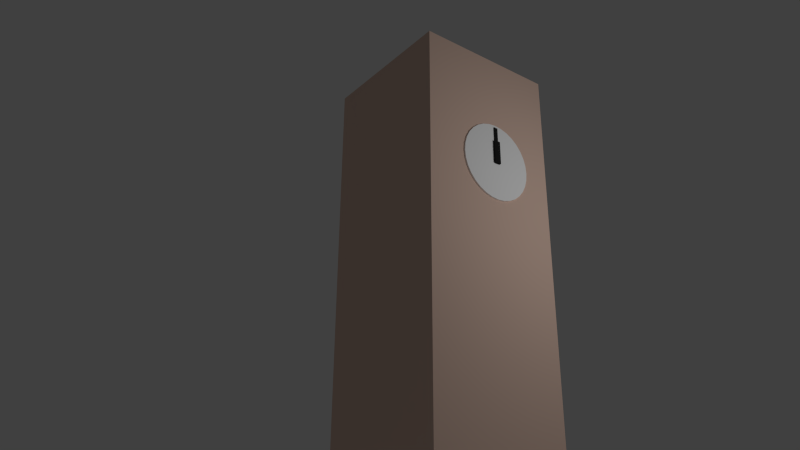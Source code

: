 # Source: ClockTower.blend  (saved by Blender 2.59.0; exported with 4.5.12 LTS)
import bpy
from mathutils import Matrix  # noqa: F401  (used for matrix-valued properties, if any)

bpy.ops.wm.read_factory_settings(use_empty=True)
scene = bpy.context.scene
scene.name = 'Scene'

# ---- collections
col_collection_1 = bpy.data.collections.new('Collection 1'); scene.collection.children.link(col_collection_1)

# ---- materials (node trees are filled in below, after node groups)
mat_sol = bpy.data.materials.new('sol')
mat_sol.alpha_threshold = 0.0
mat_sol.use_transparent_shadow = False
mat_sol.roughness = 0.5
mat_sol.line_color = (0.0, 0.0, 0.0, 1.0)
mat_material_001 = bpy.data.materials.new('Material.001')
mat_material_001.alpha_threshold = 0.0
mat_material_001.use_transparent_shadow = False
mat_material_001.diffuse_color = (1.0, 1.0, 1.0, 1.0)
mat_material_001.roughness = 0.5
mat_material_001.line_color = (0.0, 0.0, 0.0, 1.0)
mat_black = bpy.data.materials.new('Black')
mat_black.alpha_threshold = 0.0
mat_black.use_transparent_shadow = False
mat_black.diffuse_color = (0.01885, 0.01885, 0.01885, 1.0)
mat_black.roughness = 0.5
mat_black.line_color = (0.0, 0.0, 0.0, 1.0)
mat_material = bpy.data.materials.new('Material')
mat_material.alpha_threshold = 0.0
mat_material.use_transparent_shadow = False
mat_material.diffuse_color = (0.8, 0.5765, 0.4728, 1.0)
mat_material.roughness = 0.5
mat_material.specular_intensity = 0.0
mat_material.line_color = (0.0, 0.0, 0.0, 1.0)

# ---- material node trees

# ---- world
world_world = bpy.data.worlds.new('World'); scene.world = world_world
world_world.color = (0.05088, 0.05088, 0.05088)
world_world.use_sun_shadow = False
world_world.sun_shadow_jitter_overblur = 0.0
world_world.cycles.sampling_method = 'MANUAL'
world_world.cycles.sample_map_resolution = 256

# ---- cameras
cam_camera_001 = bpy.data.cameras.new('Camera.001')
cam_camera_001.clip_end = 100.0
cam_camera_001.lens = 35.0
cam_camera_001.dof.focus_distance = 0.0
cam_camera_001.dof.aperture_fstop = 128.0
cam_camera = bpy.data.cameras.new('Camera')
cam_camera.clip_end = 100.0
cam_camera.lens = 35.0
cam_camera.ortho_scale = 7.314
cam_camera.dof.focus_distance = 0.0
cam_camera.dof.aperture_fstop = 128.0

# ---- lights
light_lamp = bpy.data.lights.new('Lamp', 'POINT')
light_lamp.transmission_factor = 0.0
light_lamp.cutoff_distance = 30.0
light_lamp.energy = 100.0
light_lamp.shadow_buffer_clip_start = 1.001
light_lamp.shadow_soft_size = 1.0
light_lamp.shadow_maximum_resolution = 0.006
light_lamp.use_absolute_resolution = True
light_lamp.cycles.use_multiple_importance_sampling = False

# ---- meshes
me_ground = bpy.data.meshes.new('Ground')
me_ground.from_pydata([(1.0, 1.0, 0.0), (1.0, -1.0, 0.0), (-1.0, -1.0, 0.0), (-1.0, 1.0, 0.0)], [], [(0, 3, 2, 1)])
me_ground.materials.append(mat_sol)
me_ground.use_remesh_preserve_volume = False
me_ground.use_remesh_preserve_attributes = False
me_ground.use_mirror_vertex_groups = False
me_ground.update()
me_clock = bpy.data.meshes.new('Clock')
me_clock.from_pydata([(-0.01145, 0.5365, -4.051e-08), (-0.01145, 0.5262, -0.1047), (-0.01145, 0.4957, -0.2053), (-0.01145, 0.4461, -0.2981), (-0.01145, 0.3794, -0.3794), (-0.01145, 0.2981, -0.4461), (-0.01145, 0.2053, -0.4957), (-0.01145, 0.1047, -0.5262), (-0.01145, 4.051e-08, -0.5365), (-0.01145, -0.1047, -0.5262), (-0.01145, -0.2053, -0.4957), (-0.01145, -0.2981, -0.4461), (-0.01145, -0.3794, -0.3794), (-0.01145, -0.4461, -0.2981), (-0.01145, -0.4957, -0.2053), (-0.01145, -0.5262, -0.1047), (-0.01145, -0.5365, 1.343e-07), (-0.01145, -0.5262, 0.1047), (-0.01145, -0.4957, 0.2053), (-0.01145, -0.4461, 0.2981), (-0.01145, -0.3794, 0.3794), (-0.01145, -0.2981, 0.4461), (-0.01145, -0.2053, 0.4957), (-0.01145, -0.1047, 0.5262), (-0.01145, 5.181e-07, 0.5365), (-0.01145, 0.1047, 0.5262), (-0.01145, 0.2053, 0.4957), (-0.01145, 0.2981, 0.4461), (-0.01145, 0.3794, 0.3794), (-0.01145, 0.4461, 0.2981), (-0.01145, 0.4957, 0.2053), (-0.01145, 0.5262, 0.1047), (0.01145, 0.5365, -8.208e-07), (0.01145, 0.5262, -0.1047), (0.01145, 0.4957, -0.2053), (0.01145, 0.4461, -0.2981), (0.01145, 0.3794, -0.3794), (0.01145, 0.2981, -0.4461), (0.01145, 0.2053, -0.4957), (0.01145, 0.1047, -0.5262), (0.01145, -1.205e-06, -0.5365), (0.01145, -0.1047, -0.5262), (0.01145, -0.2053, -0.4957), (0.01145, -0.2981, -0.4461), (0.01145, -0.3794, -0.3794), (0.01145, -0.4461, -0.2981), (0.01145, -0.4957, -0.2053), (0.01145, -0.5262, -0.1047), (0.01145, -0.5365, -4.584e-07), (0.01145, -0.5262, 0.1047), (0.01145, -0.4957, 0.2053), (0.01145, -0.4461, 0.2981), (0.01145, -0.3794, 0.3794), (0.01145, -0.2981, 0.4461), (0.01145, -0.2053, 0.4957), (0.01145, -0.1047, 0.5262), (0.01145, -2.202e-06, 0.5365), (0.01145, 0.1047, 0.5262), (0.01145, 0.2053, 0.4957), (0.01145, 0.2981, 0.4461), (0.01145, 0.3794, 0.3794), (0.01145, 0.4461, 0.2981), (0.01145, 0.4957, 0.2053), (0.01145, 0.5262, 0.1047), (-0.01145, 0.0, -4.051e-08), (0.01145, 0.0, 4.051e-08)], [], [(64, 0, 1), (65, 33, 32), (64, 1, 2), (65, 34, 33), (64, 2, 3), (65, 35, 34), (64, 3, 4), (65, 36, 35), (64, 4, 5), (65, 37, 36), (64, 5, 6), (65, 38, 37), (64, 6, 7), (65, 39, 38), (64, 7, 8), (65, 40, 39), (64, 8, 9), (65, 41, 40), (64, 9, 10), (65, 42, 41), (64, 10, 11), (65, 43, 42), (64, 11, 12), (65, 44, 43), (64, 12, 13), (65, 45, 44), (64, 13, 14), (65, 46, 45), (64, 14, 15), (65, 47, 46), (64, 15, 16), (65, 48, 47), (64, 16, 17), (65, 49, 48), (64, 17, 18), (65, 50, 49), (64, 18, 19), (65, 51, 50), (64, 19, 20), (65, 52, 51), (64, 20, 21), (65, 53, 52), (64, 21, 22), (65, 54, 53), (64, 22, 23), (65, 55, 54), (64, 23, 24), (65, 56, 55), (64, 24, 25), (65, 57, 56), (64, 25, 26), (65, 58, 57), (64, 26, 27), (65, 59, 58), (64, 27, 28), (65, 60, 59), (64, 28, 29), (65, 61, 60), (64, 29, 30), (65, 62, 61), (64, 30, 31), (65, 63, 62), (31, 0, 64), (65, 32, 63), (0, 32, 33, 1), (1, 33, 34, 2), (2, 34, 35, 3), (3, 35, 36, 4), (4, 36, 37, 5), (5, 37, 38, 6), (6, 38, 39, 7), (7, 39, 40, 8), (8, 40, 41, 9), (9, 41, 42, 10), (10, 42, 43, 11), (11, 43, 44, 12), (12, 44, 45, 13), (13, 45, 46, 14), (14, 46, 47, 15), (15, 47, 48, 16), (16, 48, 49, 17), (17, 49, 50, 18), (18, 50, 51, 19), (19, 51, 52, 20), (20, 52, 53, 21), (21, 53, 54, 22), (22, 54, 55, 23), (23, 55, 56, 24), (24, 56, 57, 25), (25, 57, 58, 26), (26, 58, 59, 27), (27, 59, 60, 28), (28, 60, 61, 29), (29, 61, 62, 30), (30, 62, 63, 31), (32, 0, 31, 63)])
_uv = me_clock.uv_layers.new(name='UVTex')
_uv.uv.foreach_set('vector', [0.006536, 0.01, 1.007, 0.01, 1.007, 1.01, 0.5196, 0.7992, 0.3031, 0.8445, 0.2726, 0.8328, 0.006536, 0.01, 1.007, 0.01, 1.007, 1.01, 0.5196, 0.7992, 0.3419, 0.8544, 0.3031, 0.8445, 0.006536, 0.01, 1.007, 0.01, 1.007, 1.01, 0.5196, 0.7992, 0.3876, 0.8622, 0.3419, 0.8544, 0.006536, 0.01, 1.007, 0.01, 1.007, 1.01, 0.5196, 0.7992, 0.4383, 0.8675, 0.3876, 0.8622, 0.006536, 0.01, 1.007, 0.01, 1.007, 1.01, 0.5196, 0.7992, 0.4922, 0.8702, 0.4383, 0.8675, 0.006536, 0.01, 1.007, 0.01, 1.007, 1.01, 0.5196, 0.7992, 0.5471, 0.8702, 0.4922, 0.8702, 0.006536, 0.01, 1.007, 0.01, 1.007, 1.01, 0.5196, 0.7992, 0.6009, 0.8675, 0.5471, 0.8702, 0.006536, 0.01, 1.007, 0.01, 1.007, 1.01, 0.5196, 0.7992, 0.6516, 0.8622, 0.6009, 0.8675, 0.006536, 0.01, 1.007, 0.01, 1.007, 1.01, 0.5196, 0.7992, 0.6973, 0.8544, 0.6516, 0.8622, 0.006536, 0.01, 1.007, 0.01, 1.007, 1.01, 0.5196, 0.7992, 0.7361, 0.8445, 0.6973, 0.8544, 0.006536, 0.01, 1.007, 0.01, 1.007, 1.01, 0.5196, 0.7992, 0.7666, 0.8328, 0.7361, 0.8445, 0.006536, 0.01, 1.007, 0.01, 1.007, 1.01, 0.5196, 0.7992, 0.7876, 0.8199, 0.7666, 0.8328, 0.006536, 0.01, 1.007, 0.01, 1.007, 1.01, 0.5196, 0.7992, 0.7984, 0.8062, 0.7876, 0.8199, 0.006536, 0.01, 1.007, 0.01, 1.007, 1.01, 0.5196, 0.7992, 0.7984, 0.7922, 0.7984, 0.8062, 0.006536, 0.01, 1.007, 0.01, 1.007, 1.01, 0.5196, 0.7992, 0.7876, 0.7784, 0.7984, 0.7922, 0.006536, 0.01, 1.007, 0.01, 1.007, 1.01, 0.5196, 0.7992, 0.7666, 0.7655, 0.7876, 0.7784, 0.006536, 0.01, 1.007, 0.01, 1.007, 1.01, 0.5196, 0.7992, 0.7361, 0.7539, 0.7666, 0.7655, 0.006536, 0.01, 1.007, 0.01, 1.007, 1.01, 0.5196, 0.7992, 0.6973, 0.744, 0.7361, 0.7539, 0.006536, 0.01, 1.007, 0.01, 1.007, 1.01, 0.5196, 0.7992, 0.6516, 0.7362, 0.6973, 0.744, 0.006536, 0.01, 1.007, 0.01, 1.007, 1.01, 0.5196, 0.7992, 0.6009, 0.7308, 0.6516, 0.7362, 0.006536, 0.01, 1.007, 0.01, 1.007, 1.01, 0.5196, 0.7992, 0.5471, 0.7281, 0.6009, 0.7308, 0.006536, 0.01, 1.007, 0.01, 1.007, 1.01, 0.5196, 0.7992, 0.4922, 0.7281, 0.5471, 0.7281, 0.006536, 0.01, 1.007, 0.01, 1.007, 1.01, 0.5196, 0.7992, 0.4383, 0.7308, 0.4922, 0.7281, 0.006536, 0.01, 1.007, 0.01, 1.007, 1.01, 0.5196, 0.7992, 0.3876, 0.7362, 0.4383, 0.7308, 0.006536, 0.01, 1.007, 0.01, 1.007, 1.01, 0.5196, 0.7992, 0.3419, 0.744, 0.3876, 0.7362, 0.006536, 0.01, 1.007, 0.01, 1.007, 1.01, 0.5196, 0.7992, 0.3031, 0.7539, 0.3419, 0.744, 0.006536, 0.01, 1.007, 0.01, 1.007, 1.01, 0.5196, 0.7992, 0.2726, 0.7655, 0.3031, 0.7539, 0.006536, 0.01, 1.007, 0.01, 1.007, 1.01, 0.5196, 0.7992, 0.2516, 0.7784, 0.2726, 0.7655, 0.006536, 0.01, 1.007, 0.01, 1.007, 1.01, 0.5196, 0.7992, 0.2409, 0.7922, 0.2516, 0.7784, 0.006536, 0.01, 1.007, 0.01, 1.007, 1.01, 0.5196, 0.7992, 0.2409, 0.8062, 0.2409, 0.7922, 0.006536, 0.01, 1.007, 0.01, 1.007, 1.01, 0.5196, 0.7992, 0.2516, 0.8199, 0.2409, 0.8062, 0.006536, 0.01, 1.007, 0.01, 1.007, 1.01, 0.5196, 0.7992, 0.2726, 0.8328, 0.2516, 0.8199, 0.006536, 0.01, 1.007, 0.01, 1.007, 1.01, 0.006536, 1.01, 0.006536, 0.01, 1.007, 0.01, 1.007, 1.01, 0.006536, 1.01, 0.006536, 0.01, 1.007, 0.01, 1.007, 1.01, 0.006536, 1.01, 0.006536, 0.01, 1.007, 0.01, 1.007, 1.01, 0.006536, 1.01, 0.006536, 0.01, 1.007, 0.01, 1.007, 1.01, 0.006536, 1.01, 0.006536, 0.01, 1.007, 0.01, 1.007, 1.01, 0.006536, 1.01, 0.006536, 0.01, 1.007, 0.01, 1.007, 1.01, 0.006536, 1.01, 0.006536, 0.01, 1.007, 0.01, 1.007, 1.01, 0.006536, 1.01, 0.006536, 0.01, 1.007, 0.01, 1.007, 1.01, 0.006536, 1.01, 0.006536, 0.01, 1.007, 0.01, 1.007, 1.01, 0.006536, 1.01, 0.006536, 0.01, 1.007, 0.01, 1.007, 1.01, 0.006536, 1.01, 0.006536, 0.01, 1.007, 0.01, 1.007, 1.01, 0.006536, 1.01, 0.006536, 0.01, 1.007, 0.01, 1.007, 1.01, 0.006536, 1.01, 0.006536, 0.01, 1.007, 0.01, 1.007, 1.01, 0.006536, 1.01, 0.006536, 0.01, 1.007, 0.01, 1.007, 1.01, 0.006536, 1.01, 0.006536, 0.01, 1.007, 0.01, 1.007, 1.01, 0.006536, 1.01, 0.006536, 0.01, 1.007, 0.01, 1.007, 1.01, 0.006536, 1.01, 0.006536, 0.01, 1.007, 0.01, 1.007, 1.01, 0.006536, 1.01, 0.006536, 0.01, 1.007, 0.01, 1.007, 1.01, 0.006536, 1.01, 0.006536, 0.01, 1.007, 0.01, 1.007, 1.01, 0.006536, 1.01, 0.006536, 0.01, 1.007, 0.01, 1.007, 1.01, 0.006536, 1.01, 0.006536, 0.01, 1.007, 0.01, 1.007, 1.01, 0.006536, 1.01, 0.006536, 0.01, 1.007, 0.01, 1.007, 1.01, 0.006536, 1.01, 0.006536, 0.01, 1.007, 0.01, 1.007, 1.01, 0.006536, 1.01, 0.006536, 0.01, 1.007, 0.01, 1.007, 1.01, 0.006536, 1.01, 0.006536, 0.01, 1.007, 0.01, 1.007, 1.01, 0.006536, 1.01, 0.006536, 0.01, 1.007, 0.01, 1.007, 1.01, 0.006536, 1.01, 0.006536, 0.01, 1.007, 0.01, 1.007, 1.01, 0.006536, 1.01, 0.006536, 0.01, 1.007, 0.01, 1.007, 1.01, 0.006536, 1.01, 0.006536, 0.01, 1.007, 0.01, 1.007, 1.01, 0.006536, 1.01, 0.006536, 0.01, 1.007, 0.01, 1.007, 1.01, 0.006536, 1.01, 0.006536, 0.01, 1.007, 0.01, 1.007, 1.01, 0.006536, 1.01])
me_clock.materials.append(mat_material_001)
me_clock.use_remesh_preserve_volume = False
me_clock.use_remesh_preserve_attributes = False
me_clock.use_mirror_vertex_groups = False
me_clock.update()
me_bighand = bpy.data.meshes.new('BigHand')
me_bighand.from_pydata([(0.02572, 0.02837, -0.0311), (0.02572, -0.02837, -0.0311), (-0.02572, -0.02837, -0.0311), (-0.02572, 0.02837, -0.0311), (0.02572, 0.02837, 0.497), (0.02572, -0.02837, 0.497), (-0.02572, -0.02837, 0.497), (-0.02572, 0.02837, 0.497)], [], [(0, 1, 2, 3), (4, 7, 6, 5), (0, 4, 5, 1), (1, 5, 6, 2), (2, 6, 7, 3), (4, 0, 3, 7)])
me_bighand.materials.append(mat_black)
me_bighand.use_remesh_preserve_volume = False
me_bighand.use_remesh_preserve_attributes = False
me_bighand.use_mirror_vertex_groups = False
me_bighand.update()
me_littlehand = bpy.data.meshes.new('LittleHand')
me_littlehand.from_pydata([(0.04169, 0.04706, -0.02818), (0.04169, -0.04706, -0.02818), (-0.04169, -0.04706, -0.02818), (-0.04169, 0.04706, -0.02818), (0.04169, 0.04706, 0.2922), (0.04169, -0.04706, 0.2922), (-0.04169, -0.04706, 0.2922), (-0.04169, 0.04706, 0.2922)], [], [(0, 1, 2, 3), (4, 7, 6, 5), (0, 4, 5, 1), (1, 5, 6, 2), (2, 6, 7, 3), (4, 0, 3, 7)])
me_littlehand.materials.append(mat_black)
me_littlehand.use_remesh_preserve_volume = False
me_littlehand.use_remesh_preserve_attributes = False
me_littlehand.use_mirror_vertex_groups = False
me_littlehand.update()
me_tower = bpy.data.meshes.new('Tower')
me_tower.from_pydata([(1.0, 1.0, -4.027), (1.0, -1.0, -4.027), (-1.0, -1.0, -4.027), (-1.0, 1.0, -4.027), (1.0, 1.0, 4.027), (1.0, -1.0, 4.027), (-1.0, -1.0, 4.027), (-1.0, 1.0, 4.027)], [], [(0, 1, 2, 3), (4, 7, 6, 5), (0, 4, 5, 1), (1, 5, 6, 2), (2, 6, 7, 3), (4, 0, 3, 7)])
_uv = me_tower.uv_layers.new(name='UVTex')
_uv.uv.foreach_set('vector', [0.0, 0.0, 1.0, 0.0, 1.0, 1.0, 0.0, 1.0, 0.0, 0.0, 1.0, 0.0, 1.0, 1.0, 0.0, 1.0, 0.9737, 0.0, 0.9737, 1.0, 0.0, 1.0, 3.122e-07, 1.388e-07, 0.9737, 0.0, 0.9737, 1.0, 0.0, 1.0, 1.041e-07, 1.388e-07, 0.9737, 0.0, 0.9737, 1.0, 3.122e-07, 1.0, 0.0, 6.938e-08, 0.0, 1.0, 3.816e-07, 0.0, 0.9737, 0.0, 0.9737, 1.0])
me_tower.materials.append(mat_material)
me_tower.use_remesh_preserve_volume = False
me_tower.use_remesh_preserve_attributes = False
me_tower.use_mirror_vertex_groups = False
me_tower.update()

# ---- objects
ob_camera_001 = bpy.data.objects.new('Camera.001', cam_camera_001)
ob_sol = bpy.data.objects.new('Sol', me_ground)
ob_clock = bpy.data.objects.new('Clock', me_clock)
ob_bighand = bpy.data.objects.new('BigHand', me_bighand)
ob_smallhand = bpy.data.objects.new('SmallHand', me_littlehand)
ob_clocktower = bpy.data.objects.new('ClockTower', me_tower)
ob_lamp = bpy.data.objects.new('Lamp', light_lamp)
ob_camera = bpy.data.objects.new('Camera', cam_camera)

# ---- transforms, parenting, visibility, modifiers, constraints
ob_camera_001.location = (7.252, 0.0, 2.199)
ob_camera_001.rotation_euler = (1.236, -12.63, 1.388)
ob_camera_001.lineart.crease_threshold = 0.0
ob_sol.location = (0.0, 0.0, 0.0)
ob_sol.scale = (12.75, 12.75, 12.75)
ob_sol.lineart.crease_threshold = 0.0
ob_clock.location = (1.01, 0.07409, 6.483)
ob_clock.lineart.crease_threshold = 0.0
ob_bighand.parent = ob_clock
ob_bighand.location = (0.0, 0.0, 0.0)
ob_bighand.lineart.crease_threshold = 0.0
ob_smallhand.parent = ob_clock
ob_smallhand.location = (0.0, 0.0, 0.0)
ob_smallhand.lineart.crease_threshold = 0.0
ob_clocktower.location = (0.0, 0.0, 4.033)
ob_clocktower.lock_rotations_4d = False
ob_clocktower.empty_display_type = 'ARROWS'
ob_clocktower.lineart.crease_threshold = 0.0
ob_lamp.location = (4.076, 1.005, 5.904)
ob_lamp.rotation_euler = (0.6503, 0.05522, 1.866)
ob_lamp.lock_rotations_4d = False
ob_lamp.empty_display_type = 'ARROWS'
ob_lamp.color = (0.0, 0.0, 0.0, 0.0)
ob_lamp.lineart.crease_threshold = 0.0
ob_camera.location = (7.356, -6.181, 1.7)
ob_camera.rotation_euler = (1.986, -0.006695, 0.9281)
ob_camera.lock_rotations_4d = False
ob_camera.empty_display_type = 'ARROWS'
ob_camera.color = (0.0, 0.0, 0.0, 0.0)
ob_camera.display_type = 'WIRE'
ob_camera.lineart.crease_threshold = 0.0

# ---- collection membership
col_collection_1.objects.link(ob_camera_001)
col_collection_1.objects.link(ob_sol)
col_collection_1.objects.link(ob_clock)
col_collection_1.objects.link(ob_bighand)
col_collection_1.objects.link(ob_smallhand)
col_collection_1.objects.link(ob_clocktower)
col_collection_1.objects.link(ob_lamp)
col_collection_1.objects.link(ob_camera)

# ---- scene / render settings (as saved in the file)
scene.camera = ob_camera
scene.frame_start = 1; scene.frame_end = 250; scene.frame_set(1)
scene.render.engine = 'BLENDER_EEVEE_NEXT'
scene.render.image_settings.color_mode = 'RGB'
scene.render.image_settings.compression = 90
scene.render.resolution_percentage = 50
scene.render.dither_intensity = 0.0
scene.render.bake_margin = 2
scene.render.bake_bias = 0.0
scene.cycles.use_denoising = False
scene.cycles.samples = 10
scene.cycles.sampling_pattern = 'TABULATED_SOBOL'
scene.cycles.light_sampling_threshold = 0.0
scene.cycles.use_adaptive_sampling = False
scene.cycles.use_light_tree = False
scene.cycles.blur_glossy = 0.0
scene.cycles.volume_bounces = 1
scene.cycles.pixel_filter_type = 'GAUSSIAN'
scene.cycles.sample_clamp_indirect = 0.0
scene.view_settings.view_transform = 'Standard'
bpy.context.view_layer.update()
